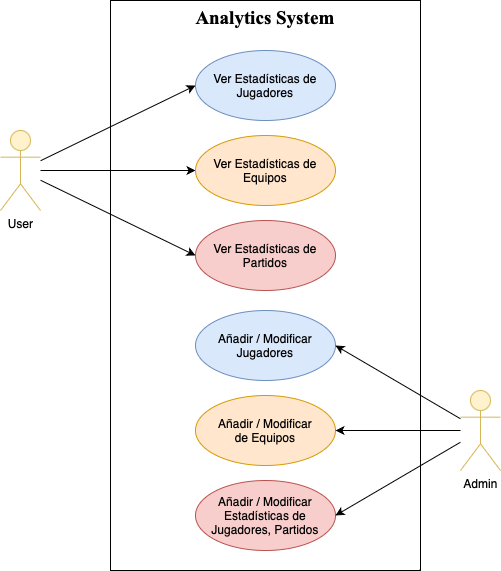

The diagram above was exported from draw.io. Its source (the exported page's mxGraphModel, read from the mxfile embedded in the PNG):
<mxGraphModel dx="1026" dy="719" grid="1" gridSize="10" guides="1" tooltips="1" connect="1" arrows="1" fold="1" page="1" pageScale="1" pageWidth="850" pageHeight="1100" math="0" shadow="0">
  <root>
    <mxCell id="0" />
    <mxCell id="1" parent="0" />
    <mxCell id="ch0revkwFt-7e9ucPlZV-2" value="&lt;font size=&quot;1&quot; face=&quot;Times New Roman&quot;&gt;&lt;b style=&quot;font-size: 19px;&quot;&gt;Analytics System&lt;/b&gt;&lt;/font&gt;" style="html=1;whiteSpace=wrap;verticalAlign=top;" vertex="1" parent="1">
      <mxGeometry x="260" y="350" width="310" height="570" as="geometry" />
    </mxCell>
    <mxCell id="ch0revkwFt-7e9ucPlZV-11" style="rounded=0;orthogonalLoop=1;jettySize=auto;html=1;entryX=0;entryY=0.5;entryDx=0;entryDy=0;" edge="1" parent="1" source="ch0revkwFt-7e9ucPlZV-3" target="ch0revkwFt-7e9ucPlZV-8">
      <mxGeometry relative="1" as="geometry" />
    </mxCell>
    <mxCell id="ch0revkwFt-7e9ucPlZV-13" style="rounded=0;orthogonalLoop=1;jettySize=auto;html=1;entryX=0;entryY=0.5;entryDx=0;entryDy=0;" edge="1" parent="1" source="ch0revkwFt-7e9ucPlZV-3" target="ch0revkwFt-7e9ucPlZV-7">
      <mxGeometry relative="1" as="geometry" />
    </mxCell>
    <mxCell id="ch0revkwFt-7e9ucPlZV-14" style="rounded=0;orthogonalLoop=1;jettySize=auto;html=1;entryX=0;entryY=0.5;entryDx=0;entryDy=0;" edge="1" parent="1" source="ch0revkwFt-7e9ucPlZV-3" target="ch0revkwFt-7e9ucPlZV-9">
      <mxGeometry relative="1" as="geometry" />
    </mxCell>
    <mxCell id="ch0revkwFt-7e9ucPlZV-3" value="User" style="shape=umlActor;verticalLabelPosition=bottom;verticalAlign=top;html=1;fillColor=#fff2cc;strokeColor=#d6b656;" vertex="1" parent="1">
      <mxGeometry x="150" y="480" width="40" height="80" as="geometry" />
    </mxCell>
    <mxCell id="ch0revkwFt-7e9ucPlZV-7" value="Ver Estadísticas de Jugadores" style="ellipse;whiteSpace=wrap;html=1;fillColor=#dae8fc;strokeColor=#6c8ebf;" vertex="1" parent="1">
      <mxGeometry x="345" y="400" width="140" height="70" as="geometry" />
    </mxCell>
    <mxCell id="ch0revkwFt-7e9ucPlZV-8" value="Ver Estadísticas de Equipos" style="ellipse;whiteSpace=wrap;html=1;fillColor=#ffe6cc;strokeColor=#d79b00;" vertex="1" parent="1">
      <mxGeometry x="345" y="485" width="140" height="70" as="geometry" />
    </mxCell>
    <mxCell id="ch0revkwFt-7e9ucPlZV-9" value="Ver Estadísticas de Partidos" style="ellipse;whiteSpace=wrap;html=1;fillColor=#f8cecc;strokeColor=#b85450;" vertex="1" parent="1">
      <mxGeometry x="345" y="570" width="140" height="70" as="geometry" />
    </mxCell>
    <mxCell id="ch0revkwFt-7e9ucPlZV-20" value="Añadir / Modificar Jugadores" style="ellipse;whiteSpace=wrap;html=1;fillColor=#dae8fc;strokeColor=#6c8ebf;" vertex="1" parent="1">
      <mxGeometry x="345" y="660" width="140" height="70" as="geometry" />
    </mxCell>
    <mxCell id="ch0revkwFt-7e9ucPlZV-21" value="Añadir / Modificar&lt;br&gt;de Equipos" style="ellipse;whiteSpace=wrap;html=1;fillColor=#ffe6cc;strokeColor=#d79b00;" vertex="1" parent="1">
      <mxGeometry x="345" y="745" width="140" height="70" as="geometry" />
    </mxCell>
    <mxCell id="ch0revkwFt-7e9ucPlZV-22" value="Añadir / Modificar Estadísticas&amp;nbsp;de Jugadores, Partidos" style="ellipse;whiteSpace=wrap;html=1;fillColor=#f8cecc;strokeColor=#b85450;" vertex="1" parent="1">
      <mxGeometry x="345" y="830" width="140" height="70" as="geometry" />
    </mxCell>
    <mxCell id="ch0revkwFt-7e9ucPlZV-24" style="rounded=0;orthogonalLoop=1;jettySize=auto;html=1;entryX=1;entryY=0.5;entryDx=0;entryDy=0;" edge="1" parent="1" source="ch0revkwFt-7e9ucPlZV-23" target="ch0revkwFt-7e9ucPlZV-20">
      <mxGeometry relative="1" as="geometry" />
    </mxCell>
    <mxCell id="ch0revkwFt-7e9ucPlZV-25" style="rounded=0;orthogonalLoop=1;jettySize=auto;html=1;entryX=1;entryY=0.5;entryDx=0;entryDy=0;" edge="1" parent="1" source="ch0revkwFt-7e9ucPlZV-23" target="ch0revkwFt-7e9ucPlZV-21">
      <mxGeometry relative="1" as="geometry" />
    </mxCell>
    <mxCell id="ch0revkwFt-7e9ucPlZV-26" style="rounded=0;orthogonalLoop=1;jettySize=auto;html=1;entryX=1;entryY=0.5;entryDx=0;entryDy=0;" edge="1" parent="1" source="ch0revkwFt-7e9ucPlZV-23" target="ch0revkwFt-7e9ucPlZV-22">
      <mxGeometry relative="1" as="geometry" />
    </mxCell>
    <mxCell id="ch0revkwFt-7e9ucPlZV-23" value="Admin" style="shape=umlActor;verticalLabelPosition=bottom;verticalAlign=top;html=1;fillColor=#fff2cc;strokeColor=#d6b656;" vertex="1" parent="1">
      <mxGeometry x="610" y="740" width="40" height="80" as="geometry" />
    </mxCell>
  </root>
</mxGraphModel>